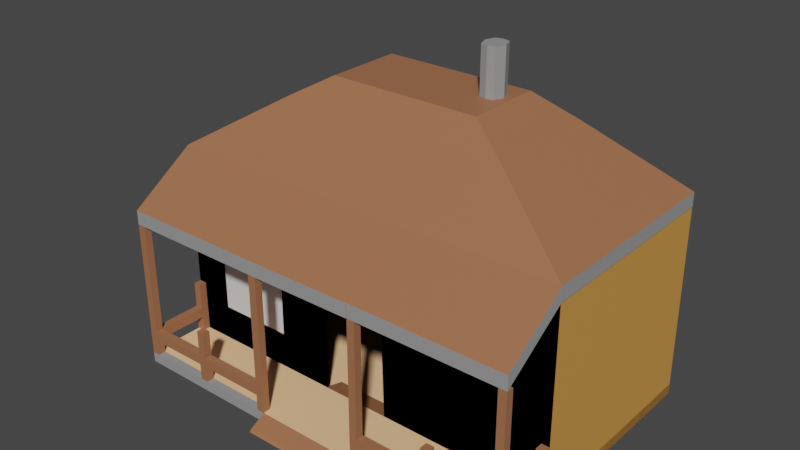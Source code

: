 # Source: House2.blend  (saved by Blender 2.82.7; exported with 4.5.12 LTS)
import bpy
from mathutils import Matrix  # noqa: F401  (used for matrix-valued properties, if any)

bpy.ops.wm.read_factory_settings(use_empty=True)
scene = bpy.context.scene
scene.name = 'Scene'

# ---- collections
col_collection = bpy.data.collections.new('Collection'); scene.collection.children.link(col_collection)

# ---- materials (node trees are filled in below, after node groups)
mat_material_001 = bpy.data.materials.new('Material.001')
mat_material_001.use_transparent_shadow = False
mat_material_001.diffuse_color = (0.3185, 0.3185, 0.3185, 1.0)
mat_material_002 = bpy.data.materials.new('Material.002')
mat_material_002.use_transparent_shadow = False
mat_material_002.diffuse_color = (0.6584, 0.4005, 0.2823, 1.0)
mat_material_003 = bpy.data.materials.new('Material.003')
mat_material_003.use_transparent_shadow = False
mat_material_003.diffuse_color = (0.3185, 0.3185, 0.3185, 1.0)
mat_material_004 = bpy.data.materials.new('Material.004')
mat_material_004.use_transparent_shadow = False
mat_material_004.diffuse_color = (1.0, 0.6038, 0.3185, 1.0)
mat_material_005 = bpy.data.materials.new('Material.005')
mat_material_005.use_transparent_shadow = False
mat_material_005.diffuse_color = (0.3663, 0.15, 0.07227, 1.0)
mat_material_006 = bpy.data.materials.new('Material.006')
mat_material_006.diffuse_color = (1.0, 1.0, 1.0, 0.3143)

# ---- material node trees
mat_material_001.use_nodes = True; mat_material_001.node_tree.nodes.clear()
_N = mat_material_001.node_tree.nodes; _L = mat_material_001.node_tree.links
n0 = _N.new('ShaderNodeOutputMaterial'); n0.name = 'Material Output'; n0.location = (300, 300)
n1 = _N.new('ShaderNodeBsdfPrincipled'); n1.name = 'Principled BSDF'; n1.location = (10, 300)
n1.distribution = 'GGX'
n1.subsurface_method = 'BURLEY'
n1.inputs[0].default_value = (0.3185, 0.3185, 0.3185, 1.0)
n1.inputs[3].default_value = 1.45
n1.inputs[27].default_value = (0.0, 0.0, 0.0, 1.0)
n1.inputs[28].default_value = 1.0
_L.new(n1.outputs[0], n0.inputs[0])
n0.is_active_output = True
mat_material_002.use_nodes = True; mat_material_002.node_tree.nodes.clear()
_N = mat_material_002.node_tree.nodes; _L = mat_material_002.node_tree.links
n0 = _N.new('ShaderNodeOutputMaterial'); n0.name = 'Material Output'; n0.location = (300, 300)
n1 = _N.new('ShaderNodeBsdfPrincipled'); n1.name = 'Principled BSDF'; n1.location = (10, 300)
n1.distribution = 'GGX'
n1.subsurface_method = 'BURLEY'
n1.inputs[0].default_value = (0.6584, 0.3095, 0.06663, 1.0)
n1.inputs[3].default_value = 1.45
n1.inputs[27].default_value = (0.0, 0.0, 0.0, 1.0)
n1.inputs[28].default_value = 1.0
_L.new(n1.outputs[0], n0.inputs[0])
n0.is_active_output = True
mat_material_003.use_nodes = True; mat_material_003.node_tree.nodes.clear()
_N = mat_material_003.node_tree.nodes; _L = mat_material_003.node_tree.links
n0 = _N.new('ShaderNodeOutputMaterial'); n0.name = 'Material Output'; n0.location = (300, 300)
n1 = _N.new('ShaderNodeBsdfPrincipled'); n1.name = 'Principled BSDF'; n1.location = (10, 300)
n1.distribution = 'GGX'
n1.subsurface_method = 'BURLEY'
n1.inputs[0].default_value = (0.3185, 0.3185, 0.3185, 1.0)
n1.inputs[3].default_value = 1.45
n1.inputs[27].default_value = (0.0, 0.0, 0.0, 1.0)
n1.inputs[28].default_value = 1.0
_L.new(n1.outputs[0], n0.inputs[0])
n0.is_active_output = True
mat_material_004.use_nodes = True; mat_material_004.node_tree.nodes.clear()
_N = mat_material_004.node_tree.nodes; _L = mat_material_004.node_tree.links
n0 = _N.new('ShaderNodeOutputMaterial'); n0.name = 'Material Output'; n0.location = (300, 300)
n1 = _N.new('ShaderNodeBsdfPrincipled'); n1.name = 'Principled BSDF'; n1.location = (10, 300)
n1.distribution = 'GGX'
n1.subsurface_method = 'BURLEY'
n1.inputs[0].default_value = (1.0, 0.6038, 0.3185, 1.0)
n1.inputs[3].default_value = 1.45
n1.inputs[27].default_value = (0.0, 0.0, 0.0, 1.0)
n1.inputs[28].default_value = 1.0
_L.new(n1.outputs[0], n0.inputs[0])
n0.is_active_output = True
mat_material_005.use_nodes = True; mat_material_005.node_tree.nodes.clear()
_N = mat_material_005.node_tree.nodes; _L = mat_material_005.node_tree.links
n0 = _N.new('ShaderNodeOutputMaterial'); n0.name = 'Material Output'; n0.location = (300, 300)
n1 = _N.new('ShaderNodeBsdfPrincipled'); n1.name = 'Principled BSDF'; n1.location = (10, 300)
n1.distribution = 'GGX'
n1.subsurface_method = 'BURLEY'
n1.inputs[0].default_value = (0.3663, 0.15, 0.07227, 1.0)
n1.inputs[3].default_value = 1.45
n1.inputs[27].default_value = (0.0, 0.0, 0.0, 1.0)
n1.inputs[28].default_value = 1.0
_L.new(n1.outputs[0], n0.inputs[0])
n0.is_active_output = True
mat_material_006.use_nodes = True; mat_material_006.node_tree.nodes.clear()
_N = mat_material_006.node_tree.nodes; _L = mat_material_006.node_tree.links
n0 = _N.new('ShaderNodeBsdfPrincipled'); n0.name = 'Principled BSDF'; n0.location = (-208, 227)
n0.distribution = 'GGX'
n0.subsurface_method = 'BURLEY'
n0.inputs[3].default_value = 1.45
n0.inputs[27].default_value = (0.0, 0.0, 0.0, 1.0)
n0.inputs[28].default_value = 1.0
n1 = _N.new('ShaderNodeBsdfTranslucent'); n1.name = 'Translucent BSDF'; n1.location = (148, 0)
n2 = _N.new('ShaderNodeMixShader'); n2.name = 'Mix Shader'; n2.location = (366, 104)
n2.inputs[0].default_value = 0.075
n3 = _N.new('ShaderNodeOutputMaterial'); n3.name = 'Material Output'; n3.location = (489, 263)
_L.new(n1.outputs[0], n2.inputs[2])
_L.new(n0.outputs[0], n2.inputs[1])
_L.new(n2.outputs[0], n3.inputs[0])
n3.is_active_output = True

# ---- world
world_world = bpy.data.worlds.new('World'); scene.world = world_world
world_world.use_nodes = True; world_world.node_tree.nodes.clear()
_N = world_world.node_tree.nodes; _L = world_world.node_tree.links
n0 = _N.new('ShaderNodeOutputWorld'); n0.name = 'World Output'; n0.location = (300, 300)
n1 = _N.new('ShaderNodeBackground'); n1.name = 'Background'; n1.location = (10, 300)
n1.inputs[0].default_value = (0.05088, 0.05088, 0.05088, 1.0)
_L.new(n1.outputs[0], n0.inputs[0])
n0.is_active_output = True
world_world.color = (0.05088, 0.05088, 0.05088)
world_world.use_sun_shadow = False
world_world.sun_shadow_jitter_overblur = 0.0

# ---- meshes
me_cube_003 = bpy.data.meshes.new('Cube.003')
me_cube_003.from_pydata([(-2.172, -0.1043, -0.4537), (1.778, -0.1043, -0.4537), (1.786, 1.897, -0.4555), (-0.5902, -0.1043, -0.4537), (-2.172, -0.1043, 0.7713), (-2.172, 1.896, 0.7713), (1.778, 1.896, 0.7713), (1.778, -0.1043, 0.7713), (-0.5006, -0.1043, 0.7713), (0.1894, -0.1043, -0.4537), (0.1005, -0.1043, 0.7713), (-2.172, 1.896, -0.3537), (1.786, 1.897, -0.3555), (1.778, -0.1043, -0.3537), (-0.5249, -0.1043, -0.3537), (-0.6975, 1.896, -0.3537), (-2.172, -0.1043, -0.3537), (0.3112, 1.897, -0.3555), (0.1303, -0.1043, -0.3537), (1.778, -0.7293, -0.3537), (1.778, -0.7293, -0.4537), (0.3025, -0.7293, -0.4537), (-2.172, -0.7293, -0.4537), (-0.6975, -0.7293, -0.4537), (-0.6975, -0.7293, -0.3537), (0.3025, -0.7293, -0.3537), (-2.172, -0.7293, -0.3537), (-2.172, -0.4293, -0.3537), (-1.422, -0.1043, -0.3537), (-1.422, -0.7293, -0.3537), (-0.6975, -0.4293, -0.3537), (1.028, -0.1043, -0.3537), (1.028, -0.7293, -0.3537), (0.3025, -0.4293, -0.3537), (1.778, -0.4293, -0.3537), (0.3775, -0.7293, 0.9969), (-0.6975, -0.8793, -0.4287), (-0.6975, -0.9043, -0.4537), (0.3025, -0.9043, -0.4537), (0.3025, -0.8793, -0.4287), (0.3775, -0.7293, -0.3537), (1.778, -0.1793, -0.3537), (1.703, -0.1043, -0.3537), (1.703, -0.7293, -0.3537), (0.3025, -0.6543, -0.3537), (1.778, -0.6543, -0.3537), (1.028, -0.6543, -0.3537), (0.3025, -0.7293, 0.9969), (1.103, -0.6543, -0.3537), (1.103, -0.7293, -0.3537), (1.703, -0.1793, -0.3537), (1.703, -0.6543, -0.3537), (0.3775, -0.6543, -0.3537), (1.778, -0.1793, 0.15), (1.778, -0.1043, 0.15), (1.103, -0.7293, 0.1488), (1.028, -0.7293, 0.1488), (1.028, -0.6543, 0.1488), (1.703, -0.1043, 0.15), (1.778, -0.7293, 0.9983), (1.703, -0.7293, 0.9983), (0.3025, -0.6543, 0.9969), (1.778, -0.6543, 0.9983), (1.103, -0.6543, 0.1488), (1.703, -0.1793, 0.15), (1.703, -0.6543, 0.9983), (0.3775, -0.6543, 0.9969), (0.3025, -0.7293, -0.1008), (0.3025, -0.6543, -0.1008), (0.3775, -0.7293, -0.1008), (0.3775, -0.6543, -0.1008), (0.3025, -0.6543, -0.2003), (0.3025, -0.7293, -0.2003), (0.3775, -0.7293, -0.2003), (0.3775, -0.6543, -0.2003), (1.103, -0.7293, -0.09997), (1.028, -0.7293, -0.09997), (1.103, -0.6543, -0.09997), (1.028, -0.6543, -0.09997), (1.028, -0.7293, -0.1998), (1.103, -0.7293, -0.1998), (1.103, -0.6543, -0.1998), (1.028, -0.6543, -0.1998), (1.778, -0.1043, -0.1004), (1.778, -0.1793, -0.1004), (1.703, -0.1793, -0.1004), (1.703, -0.1043, -0.1004), (1.778, -0.1793, -0.2002), (1.703, -0.1043, -0.2002), (1.778, -0.1043, -0.2002), (1.703, -0.1793, -0.2002), (1.778, -0.6543, 0.3223), (1.778, -0.7293, 0.3223), (1.703, -0.7293, 0.3223), (1.703, -0.6543, 0.3223), (1.778, -0.7293, -0.1006), (1.703, -0.6543, -0.1006), (1.778, -0.6543, -0.1006), (1.703, -0.7293, -0.1006), (1.778, -0.7293, -0.2002), (1.703, -0.6543, -0.2002), (1.778, -0.6543, -0.2002), (1.703, -0.7293, -0.2002), (1.703, -0.7293, -0.2003), (1.703, -0.7293, -0.1008), (1.703, -0.6543, -0.2003), (1.703, -0.6543, -0.1008), (1.703, -0.7283, -0.2002), (1.703, -0.7283, -0.1004), (1.778, -0.7283, -0.1004), (1.778, -0.7283, -0.2002), (-2.172, -0.1043, 1.411), (-2.172, 1.896, 1.411), (1.778, 1.896, 1.411), (1.778, -0.1043, 1.413), (-0.6975, -0.1043, 1.411), (-0.6975, 1.896, 1.411), (0.3025, -0.1043, 1.411), (0.3025, 1.896, 1.411), (-2.172, -0.1794, -0.3537), (-2.096, -0.1043, -0.3537), (-2.096, -0.7293, -0.3537), (-0.6975, -0.6579, -0.3537), (-2.172, -0.6579, -0.3537), (-0.7759, -0.7293, -0.3537), (-1.422, -0.6579, -0.3537), (-0.7759, -0.6579, 0.9895), (-0.6975, -0.6579, 0.9895), (-2.096, -0.1794, -0.3537), (-0.7759, -0.6579, -0.3537), (-2.096, -0.6579, -0.3537), (-0.6975, -0.7293, 0.9895), (-1.528, -0.1043, -0.3537), (-1.502, -0.7293, -0.3537), (-0.7759, -0.7293, 0.9895), (-1.502, -0.6579, -0.3537), (-1.422, -0.6579, 0.1498), (-1.422, -0.7293, 0.1498), (-1.502, -0.6579, 0.1498), (-1.502, -0.7293, 0.1498), (-2.096, -0.7293, 0.9895), (-2.172, -0.7293, 0.9895), (-2.172, -0.6579, 0.9895), (-2.096, -0.6579, 0.9895), (-2.172, -0.1794, 0.1481), (-2.172, -0.1043, 0.1481), (-2.096, -0.1043, 0.1481), (-2.096, -0.1794, 0.1481), (0.3027, -0.7293, -0.2003), (0.3027, -0.7293, -0.1008), (0.3027, -0.6543, -0.1008), (0.3027, -0.6543, -0.2003), (-0.6975, -0.7293, -0.1016), (-0.7759, -0.6579, -0.1016), (-0.7759, -0.7293, -0.1016), (-0.6975, -0.6579, -0.1016), (-0.7759, -0.7293, -0.1995), (-0.6975, -0.6579, -0.1995), (-0.6975, -0.7293, -0.1995), (-0.7759, -0.6579, -0.1995), (-2.096, -0.6579, -0.1995), (-2.096, -0.6579, -0.1016), (-2.096, -0.7293, -0.1016), (-2.096, -0.7293, -0.1995), (-1.422, -0.6579, -0.1017), (-1.422, -0.7293, -0.1017), (-1.502, -0.6579, -0.1017), (-1.502, -0.7293, -0.1017), (-1.422, -0.7293, -0.1996), (-1.422, -0.6579, -0.1996), (-1.502, -0.6579, -0.1996), (-1.502, -0.7293, -0.1996), (-2.096, -0.7293, -0.1015), (-2.172, -0.7293, -0.1015), (-2.172, -0.6579, -0.1015), (-2.096, -0.6579, -0.1015), (-2.172, -0.7293, -0.1995), (-2.096, -0.6579, -0.1996), (-2.096, -0.7293, -0.1995), (-2.172, -0.6579, -0.1996), (-2.172, -0.1043, -0.1003), (-2.096, -0.1043, -0.1003), (-2.172, -0.1794, -0.1025), (-2.096, -0.1794, -0.1025), (-2.096, -0.1043, -0.2003), (-2.172, -0.1043, -0.2003), (-2.172, -0.1794, -0.2003), (-2.096, -0.1794, -0.2003), (-2.172, -0.7307, -0.199), (-2.172, -0.7307, -0.1012), (-2.096, -0.7307, -0.199), (-2.096, -0.7307, -0.1012), (-2.172, -0.1043, -0.3537), (-2.172, -0.1043, 0.7713), (-2.172, 1.896, 1.411), (-2.172, 1.896, 0.7713), (-2.172, 1.896, -0.3537), (-2.172, -0.1043, 1.411), (-1.798, -0.1043, -0.008252), (-1.798, -0.1043, 0.5115), (-1.063, -0.1043, 0.8069), (-1.058, -0.1043, 0.5115), (-1.058, -0.1043, -0.008252), (-1.763, -0.1043, -0.008252), (-1.451, -0.1043, -0.008252), (-1.798, -0.1043, 0.8069), (-1.5, -0.1043, -0.008252), (-1.067, -0.1043, 0.8127), (-1.055, -0.1043, 0.5164), (-1.061, -0.1043, -0.004998), (-1.763, -0.1043, -0.004998), (-1.798, -0.1043, -0.004998), (-1.45, -0.1043, -0.004998), (-1.798, -0.1043, 0.8127), (-1.499, -0.1043, -0.004998), (-1.798, -0.1043, -0.004998), (-1.798, -0.1043, 0.5164), (-1.798, -0.1043, 0.8127)], [], [(113, 118, 116, 194, 11, 5, 112, 196, 15, 17, 12, 6), (12, 6, 113, 114, 7, 13), (196, 195, 194, 116, 118, 113, 6, 12, 17, 15), (117, 114, 7, 54, 83, 89, 13, 42, 31, 18, 10), (0, 3, 23, 22), (18, 14, 30, 122, 24, 25, 44, 33), (192, 0, 22, 26, 123, 27, 119), (20, 19, 43, 49, 32, 40, 25, 21), (23, 24, 124, 29, 133, 121, 26, 22), (25, 24, 36, 39), (9, 1, 20, 21), (84, 83, 54, 53), (173, 172, 140, 141), (3, 9, 21, 23), (1, 13, 41, 34, 45, 19, 20), (129, 125, 29, 124), (153, 154, 134, 126), (69, 70, 66, 35), (85, 84, 53, 64), (92, 91, 62, 59), (38, 39, 36, 37), (21, 25, 39, 38), (24, 23, 37, 36), (23, 21, 38, 37), (62, 65, 60, 59), (42, 31, 18, 33, 44, 52, 46, 48, 51, 45, 34, 41, 50), (67, 69, 35, 47), (86, 85, 64, 58), (68, 67, 47, 61), (70, 68, 61, 66), (63, 57, 56, 55), (46, 52, 40, 32), (54, 58, 64, 53), (51, 48, 49, 43), (66, 61, 47, 35), (76, 75, 55, 56), (94, 93, 60, 65), (75, 77, 63, 55), (77, 78, 57, 63), (83, 86, 58, 54), (91, 94, 65, 62), (78, 76, 56, 57), (93, 92, 59, 60), (74, 71, 68, 70), (72, 67, 149, 148), (72, 73, 69, 67), (70, 69, 104, 106), (40, 52, 74, 73), (25, 40, 73, 72), (44, 25, 72, 71), (52, 44, 71, 74), (32, 49, 80, 79), (49, 48, 81, 80), (48, 46, 82, 81), (46, 32, 79, 82), (89, 88, 86, 83), (88, 90, 85, 86), (87, 84, 109, 110), (87, 89, 83, 84), (41, 13, 89, 87), (50, 41, 87, 90), (42, 50, 90, 88), (13, 42, 88, 89), (98, 95, 92, 93), (97, 96, 94, 91), (96, 98, 93, 94), (95, 97, 91, 92), (69, 73, 103, 104), (73, 74, 105, 103), (74, 70, 106, 105), (103, 105, 106, 104), (43, 19, 99, 102), (45, 51, 100, 101), (51, 43, 102, 100), (19, 45, 101, 99), (107, 110, 109, 108), (84, 85, 108, 109), (85, 90, 107, 108), (90, 87, 110, 107), (10, 117, 115, 8), (11, 112, 111, 4, 16), (181, 180, 145, 146), (152, 155, 127, 131), (154, 152, 131, 134), (127, 126, 134, 131), (135, 130, 121, 133), (165, 164, 136, 137), (155, 153, 126, 127), (128, 119, 27, 123, 130, 135, 125, 129, 122, 30, 14, 28, 132, 120), (136, 138, 139, 137), (164, 166, 138, 136), (166, 167, 139, 138), (167, 165, 137, 139), (143, 142, 141, 140), (175, 174, 142, 143), (174, 173, 141, 142), (172, 175, 143, 140), (146, 145, 144, 147), (180, 182, 144, 145), (182, 183, 147, 144), (183, 181, 146, 147), (151, 148, 149, 150), (67, 68, 150, 149), (71, 72, 148, 151), (68, 71, 151, 150), (157, 159, 153, 155), (156, 158, 152, 154), (158, 157, 155, 152), (153, 159, 160, 161), (129, 124, 156, 159), (24, 122, 157, 158), (124, 24, 158, 156), (122, 129, 159, 157), (160, 163, 162, 161), (159, 156, 163, 160), (156, 154, 162, 163), (154, 153, 161, 162), (29, 125, 169, 168), (125, 135, 170, 169), (135, 133, 171, 170), (133, 29, 168, 171), (26, 121, 178, 176), (130, 123, 179, 177), (123, 26, 176, 179), (121, 130, 177, 178), (187, 184, 181, 183), (183, 182, 189, 191), (185, 186, 182, 180), (184, 185, 180, 181), (120, 192, 185, 184), (192, 119, 186, 185), (119, 128, 187, 186), (128, 120, 184, 187), (188, 190, 191, 189), (187, 183, 191, 190), (186, 187, 190, 188), (182, 186, 188, 189), (4, 16, 192, 193), (5, 112, 194, 195), (11, 5, 195, 196), (111, 4, 193, 197), (16, 4, 111, 112, 5, 11), (13, 7, 114, 117, 10, 18, 31, 42), (113, 12, 2, 1, 42, 13, 89, 83, 54, 7, 114), (193, 192, 198, 199, 205, 200, 201, 202, 204, 206, 203, 120, 132, 28, 14, 8, 115, 197), (192, 120, 203, 198), (192, 16, 215, 211), (111, 197, 213, 217), (197, 115, 8, 14, 28, 132, 120, 192, 211, 210, 214, 212, 209, 208, 207, 213), (16, 4, 111, 217, 216, 215)])
me_cube_003.polygons.foreach_set('material_index', [1, 1, 1, 1, 0, 3, 2, 2, 2, 4, 0, 4, 4, 0, 2, 0, 4, 4, 4, 4, 4, 4, 4, 0, 4, 3, 4, 4, 4, 4, 4, 0, 4, 0, 4, 4, 4, 4, 4, 0, 4, 4, 4, 4, 0, 4, 4, 4, 4, 4, 4, 4, 4, 4, 4, 0, 4, 4, 4, 4, 4, 4, 0, 4, 4, 4, 4, 4, 4, 4, 4, 4, 4, 4, 4, 4, 4, 4, 4, 1, 1, 0, 4, 4, 4, 0, 4, 4, 3, 4, 4, 4, 4, 4, 4, 4, 4, 4, 4, 4, 4, 4, 4, 4, 4, 4, 4, 4, 4, 4, 4, 4, 4, 4, 4, 4, 4, 4, 4, 4, 4, 4, 4, 4, 4, 4, 4, 4, 0, 0, 4, 4, 4, 4, 4, 4, 4, 0, 0, 0, 0, 1, 1, 1, 1, 1, 0, 0, 1, 1])
_uv = me_cube_003.uv_layers.new(name='UVMap')
_uv.uv.foreach_set('vector', [0.0, 0.0, 0.0, 0.0, 0.0, 0.0, 0.0, 0.0, 0.0, 0.0, 0.0, 0.0, 0.0, 0.0, 0.0, 0.0, 0.0, 0.0, 0.0, 0.0, 0.0, 0.0, 0.0, 0.0, 0.3874, 0.5, 0.5296, 0.5, 0.6083, 0.5, 0.6083, 0.75, 0.5296, 0.75, 0.3874, 0.75, 0.3874, 0.25, 0.5296, 0.25, 0.6083, 0.25, 0.6083, 0.3387, 0.6083, 0.4033, 0.6083, 0.5, 0.5296, 0.5, 0.3874, 0.5, 0.3874, 0.4033, 0.3874, 0.3387, 0.0, 0.0, 0.0, 0.0, 0.0, 0.0, 0.0, 0.0, 0.0, 0.0, 0.0, 0.0, 0.0, 0.0, 0.0, 0.0, 0.0, 0.0, 0.0, 0.0, 0.0, 0.0, 0.125, 0.75, 0.2137, 0.75, 0.2137, 0.75, 0.125, 0.75, 0.3874, 0.8467, 0.3874, 0.9113, 0.3874, 0.9113, 0.3874, 0.9113, 0.3874, 0.9113, 0.3874, 0.8467, 0.3874, 0.8467, 0.3874, 0.8467, 0.3874, 0.0, 0.375, 0.0, 0.375, 0.0, 0.3874, 0.0, 0.3874, 0.0, 0.3874, 0.0, 0.3874, 0.0, 0.375, 0.75, 0.3874, 0.75, 0.3874, 0.7742, 0.3874, 0.7904, 0.3874, 0.7983, 0.3874, 0.8225, 0.3874, 0.8467, 0.375, 0.8467, 0.375, 0.9113, 0.3874, 0.9113, 0.3874, 0.9335, 0.3874, 0.9556, 0.3874, 0.9592, 0.3874, 0.9778, 0.3874, 1.0, 0.375, 1.0, 0.3874, 0.8467, 0.3874, 0.9113, 0.3874, 0.9113, 0.3874, 0.8467, 0.2783, 0.75, 0.375, 0.75, 0.375, 0.75, 0.2783, 0.75, 0.3874, 0.75, 0.3874, 0.75, 0.3874, 0.75, 0.3874, 0.75, 0.3874, 1.0, 0.3874, 0.9778, 0.3874, 0.9778, 0.3874, 1.0, 0.2137, 0.75, 0.2783, 0.75, 0.2783, 0.75, 0.2137, 0.75, 0.375, 0.75, 0.3874, 0.75, 0.3874, 0.75, 0.3874, 0.75, 0.3874, 0.75, 0.3874, 0.75, 0.375, 0.75, 0.3874, 0.9335, 0.3874, 0.9556, 0.3874, 0.9556, 0.3874, 0.9335, 0.3874, 0.9335, 0.3874, 0.9335, 0.3874, 0.9335, 0.3874, 0.9335, 0.3874, 0.8225, 0.3874, 0.8225, 0.3874, 0.8225, 0.3874, 0.8225, 0.3874, 0.7742, 0.3874, 0.75, 0.3874, 0.75, 0.3874, 0.7742, 0.3874, 0.75, 0.3874, 0.75, 0.3874, 0.75, 0.3874, 0.75, 0.375, 0.8467, 0.3874, 0.8467, 0.3874, 0.9113, 0.375, 0.9113, 0.375, 0.8467, 0.3874, 0.8467, 0.3874, 0.8467, 0.375, 0.8467, 0.3874, 0.9113, 0.375, 0.9113, 0.375, 0.9113, 0.3874, 0.9113, 0.2137, 0.75, 0.2783, 0.75, 0.2783, 0.75, 0.2137, 0.75, 0.3874, 0.75, 0.3874, 0.7742, 0.3874, 0.7742, 0.3874, 0.75, 0.3874, 0.7742, 0.3874, 0.7983, 0.3874, 0.8467, 0.3874, 0.8467, 0.3874, 0.8467, 0.3874, 0.8225, 0.3874, 0.7983, 0.3874, 0.7904, 0.3874, 0.7742, 0.3874, 0.75, 0.3874, 0.75, 0.3874, 0.75, 0.3874, 0.7742, 0.3874, 0.8467, 0.3874, 0.8225, 0.3874, 0.8225, 0.3874, 0.8467, 0.3874, 0.7742, 0.3874, 0.7742, 0.3874, 0.7742, 0.3874, 0.7742, 0.3874, 0.8467, 0.3874, 0.8467, 0.3874, 0.8467, 0.3874, 0.8467, 0.3874, 0.8225, 0.3874, 0.8467, 0.3874, 0.8467, 0.3874, 0.8225, 0.3874, 0.7904, 0.3874, 0.7983, 0.3874, 0.7983, 0.3874, 0.7904, 0.3874, 0.7983, 0.3874, 0.8225, 0.3874, 0.8225, 0.3874, 0.7983, 0.3874, 0.75, 0.3874, 0.7742, 0.3874, 0.7742, 0.3874, 0.75, 0.3874, 0.7742, 0.3874, 0.7904, 0.3874, 0.7904, 0.3874, 0.7742, 0.3874, 0.8225, 0.3874, 0.8467, 0.3874, 0.8467, 0.3874, 0.8225, 0.3874, 0.7983, 0.3874, 0.7904, 0.3874, 0.7904, 0.3874, 0.7983, 0.3874, 0.7742, 0.3874, 0.7742, 0.3874, 0.7742, 0.3874, 0.7742, 0.3874, 0.7904, 0.3874, 0.7904, 0.3874, 0.7904, 0.3874, 0.7904, 0.3874, 0.7904, 0.3874, 0.7983, 0.3874, 0.7983, 0.3874, 0.7904, 0.3874, 0.75, 0.3874, 0.7742, 0.3874, 0.7742, 0.3874, 0.75, 0.3874, 0.75, 0.3874, 0.7742, 0.3874, 0.7742, 0.3874, 0.75, 0.3874, 0.7983, 0.3874, 0.7983, 0.3874, 0.7983, 0.3874, 0.7983, 0.3874, 0.7742, 0.3874, 0.75, 0.3874, 0.75, 0.3874, 0.7742, 0.3874, 0.8225, 0.3874, 0.8467, 0.3874, 0.8467, 0.3874, 0.8225, 0.3874, 0.8467, 0.3874, 0.8467, 0.3874, 0.8467, 0.3874, 0.8467, 0.3874, 0.8467, 0.3874, 0.8225, 0.3874, 0.8225, 0.3874, 0.8467, 0.3874, 0.8225, 0.3874, 0.8225, 0.3874, 0.8225, 0.3874, 0.8225, 0.3874, 0.8225, 0.3874, 0.8225, 0.3874, 0.8225, 0.3874, 0.8225, 0.3874, 0.8467, 0.3874, 0.8225, 0.3874, 0.8225, 0.3874, 0.8467, 0.3874, 0.8467, 0.3874, 0.8467, 0.3874, 0.8467, 0.3874, 0.8467, 0.3874, 0.8225, 0.3874, 0.8467, 0.3874, 0.8467, 0.3874, 0.8225, 0.3874, 0.7983, 0.3874, 0.7904, 0.3874, 0.7904, 0.3874, 0.7983, 0.3874, 0.7904, 0.3874, 0.7904, 0.3874, 0.7904, 0.3874, 0.7904, 0.3874, 0.7904, 0.3874, 0.7983, 0.3874, 0.7983, 0.3874, 0.7904, 0.3874, 0.7983, 0.3874, 0.7983, 0.3874, 0.7983, 0.3874, 0.7983, 0.3874, 0.75, 0.3874, 0.7742, 0.3874, 0.7742, 0.3874, 0.75, 0.3874, 0.7742, 0.3874, 0.7742, 0.3874, 0.7742, 0.3874, 0.7742, 0.3874, 0.75, 0.3874, 0.75, 0.3874, 0.75, 0.3874, 0.75, 0.3874, 0.75, 0.3874, 0.75, 0.3874, 0.75, 0.3874, 0.75, 0.3874, 0.75, 0.3874, 0.75, 0.3874, 0.75, 0.3874, 0.75, 0.3874, 0.7742, 0.3874, 0.75, 0.3874, 0.75, 0.3874, 0.7742, 0.3874, 0.7742, 0.3874, 0.7742, 0.3874, 0.7742, 0.3874, 0.7742, 0.3874, 0.75, 0.3874, 0.7742, 0.3874, 0.7742, 0.3874, 0.75, 0.3874, 0.7742, 0.3874, 0.75, 0.3874, 0.75, 0.3874, 0.7742, 0.3874, 0.75, 0.3874, 0.7742, 0.3874, 0.7742, 0.3874, 0.75, 0.3874, 0.7742, 0.3874, 0.7742, 0.3874, 0.7742, 0.3874, 0.7742, 0.3874, 0.75, 0.3874, 0.75, 0.3874, 0.75, 0.3874, 0.75, 0.3874, 0.8225, 0.3874, 0.8225, 0.3874, 0.8225, 0.3874, 0.8225, 0.3874, 0.8225, 0.3874, 0.8225, 0.3874, 0.8225, 0.3874, 0.8225, 0.3874, 0.8225, 0.3874, 0.8225, 0.3874, 0.8225, 0.3874, 0.8225, 0.3874, 0.8225, 0.3874, 0.8225, 0.3874, 0.8225, 0.3874, 0.8225, 0.3874, 0.7742, 0.3874, 0.75, 0.3874, 0.75, 0.3874, 0.7742, 0.3874, 0.75, 0.3874, 0.7742, 0.3874, 0.7742, 0.3874, 0.75, 0.3874, 0.7742, 0.3874, 0.7742, 0.3874, 0.7742, 0.3874, 0.7742, 0.3874, 0.75, 0.3874, 0.75, 0.3874, 0.75, 0.3874, 0.75, 0.3874, 0.7742, 0.3874, 0.75, 0.3874, 0.75, 0.3874, 0.7742, 0.3874, 0.75, 0.3874, 0.7742, 0.3874, 0.7742, 0.3874, 0.75, 0.3874, 0.7742, 0.3874, 0.7742, 0.3874, 0.7742, 0.3874, 0.7742, 0.3874, 0.7742, 0.3874, 0.75, 0.3874, 0.75, 0.3874, 0.7742, 0.5296, 0.8467, 0.6083, 0.8467, 0.6083, 0.9113, 0.5296, 0.9113, 0.0, 0.0, 0.0, 0.0, 0.0, 0.0, 0.0, 0.0, 0.0, 0.0, 0.3874, 0.9778, 0.3874, 1.0, 0.3874, 1.0, 0.3874, 0.9778, 0.3874, 0.9113, 0.3874, 0.9113, 0.3874, 0.9113, 0.3874, 0.9113, 0.3874, 0.9335, 0.3874, 0.9113, 0.3874, 0.9113, 0.3874, 0.9335, 0.3874, 0.9113, 0.3874, 0.9335, 0.3874, 0.9335, 0.3874, 0.9113, 0.3874, 0.9592, 0.3874, 0.9778, 0.3874, 0.9778, 0.3874, 0.9592, 0.3874, 0.9556, 0.3874, 0.9556, 0.3874, 0.9556, 0.3874, 0.9556, 0.3874, 0.9113, 0.3874, 0.9335, 0.3874, 0.9335, 0.3874, 0.9113, 0.3874, 0.9778, 0.3874, 1.0, 0.3874, 1.0, 0.3874, 1.0, 0.3874, 0.9778, 0.3874, 0.9592, 0.3874, 0.9556, 0.3874, 0.9335, 0.3874, 0.9113, 0.3874, 0.9113, 0.3874, 0.9113, 0.3874, 0.9556, 0.3874, 0.9592, 0.3874, 0.9778, 0.3874, 0.9556, 0.3874, 0.9592, 0.3874, 0.9592, 0.3874, 0.9556, 0.3874, 0.9556, 0.3874, 0.9592, 0.3874, 0.9592, 0.3874, 0.9556, 0.3874, 0.9592, 0.3874, 0.9592, 0.3874, 0.9592, 0.3874, 0.9592, 0.3874, 0.9592, 0.3874, 0.9556, 0.3874, 0.9556, 0.3874, 0.9592, 0.3874, 0.9778, 0.3874, 1.0, 0.3874, 1.0, 0.3874, 0.9778, 0.3874, 0.9778, 0.3874, 1.0, 0.3874, 1.0, 0.3874, 0.9778, 0.3874, 0.0, 0.3874, 0.0, 0.3874, 0.0, 0.3874, 0.0, 0.3874, 0.9778, 0.3874, 0.9778, 0.3874, 0.9778, 0.3874, 0.9778, 0.3874, 0.9778, 0.3874, 1.0, 0.3874, 1.0, 0.3874, 0.9778, 0.3874, 0.0, 0.3874, 0.0, 0.3874, 0.0, 0.3874, 0.0, 0.3874, 1.0, 0.3874, 0.9778, 0.3874, 0.9778, 0.3874, 1.0, 0.3874, 0.9778, 0.3874, 0.9778, 0.3874, 0.9778, 0.3874, 0.9778, 0.3874, 0.8467, 0.3874, 0.8467, 0.3874, 0.8467, 0.3874, 0.8467, 0.3874, 0.8467, 0.3874, 0.8467, 0.3874, 0.8467, 0.3874, 0.8467, 0.3874, 0.8467, 0.3874, 0.8467, 0.3874, 0.8467, 0.3874, 0.8467, 0.3874, 0.8467, 0.3874, 0.8467, 0.3874, 0.8467, 0.3874, 0.8467, 0.3874, 0.9113, 0.3874, 0.9335, 0.3874, 0.9335, 0.3874, 0.9113, 0.3874, 0.9335, 0.3874, 0.9113, 0.3874, 0.9113, 0.3874, 0.9335, 0.3874, 0.9113, 0.3874, 0.9113, 0.3874, 0.9113, 0.3874, 0.9113, 0.3874, 0.9335, 0.3874, 0.9335, 0.3874, 0.9335, 0.3874, 0.9335, 0.3874, 0.9335, 0.3874, 0.9335, 0.3874, 0.9335, 0.3874, 0.9335, 0.3874, 0.9113, 0.3874, 0.9113, 0.3874, 0.9113, 0.3874, 0.9113, 0.3874, 0.9335, 0.3874, 0.9113, 0.3874, 0.9113, 0.3874, 0.9335, 0.3874, 0.9113, 0.3874, 0.9335, 0.3874, 0.9335, 0.3874, 0.9113, 0.3874, 0.9335, 0.3874, 0.9335, 0.3874, 0.9335, 0.3874, 0.9335, 0.3874, 0.9335, 0.3874, 0.9335, 0.3874, 0.9335, 0.3874, 0.9335, 0.3874, 0.9335, 0.3874, 0.9335, 0.3874, 0.9335, 0.3874, 0.9335, 0.3874, 0.9335, 0.3874, 0.9335, 0.3874, 0.9335, 0.3874, 0.9335, 0.3874, 0.9556, 0.3874, 0.9556, 0.3874, 0.9556, 0.3874, 0.9556, 0.3874, 0.9556, 0.3874, 0.9592, 0.3874, 0.9592, 0.3874, 0.9556, 0.3874, 0.9592, 0.3874, 0.9592, 0.3874, 0.9592, 0.3874, 0.9592, 0.3874, 0.9592, 0.3874, 0.9556, 0.3874, 0.9556, 0.3874, 0.9592, 0.3874, 1.0, 0.3874, 0.9778, 0.3874, 0.9778, 0.3874, 1.0, 0.3874, 0.9778, 0.3874, 1.0, 0.3874, 1.0, 0.3874, 0.9778, 0.3874, 0.0, 0.3874, 0.0, 0.3874, 0.0, 0.3874, 0.0, 0.3874, 0.9778, 0.3874, 0.9778, 0.3874, 0.9778, 0.3874, 0.9778, 0.3874, 0.9778, 0.3874, 0.9778, 0.3874, 0.9778, 0.3874, 0.9778, 0.3874, 0.9778, 0.3874, 1.0, 0.3874, 1.0, 0.3874, 0.9778, 0.3874, 0.0, 0.3874, 0.0, 0.3874, 0.0, 0.3874, 0.0, 0.3874, 0.9778, 0.3874, 1.0, 0.3874, 1.0, 0.3874, 0.9778, 0.3874, 0.9778, 0.3874, 1.0, 0.3874, 1.0, 0.3874, 0.9778, 0.3874, 0.0, 0.3874, 0.0, 0.3874, 0.0, 0.3874, 0.0, 0.3874, 1.0, 0.3874, 0.9778, 0.3874, 0.9778, 0.3874, 1.0, 0.3874, 0.9778, 0.3874, 0.9778, 0.3874, 0.9778, 0.3874, 0.9778, 0.3874, 1.0, 0.3874, 0.9778, 0.3874, 0.9778, 0.3874, 1.0, 0.3874, 0.9778, 0.3874, 0.9778, 0.3874, 0.9778, 0.3874, 0.9778, 0.3874, 1.0, 0.3874, 0.9778, 0.3874, 0.9778, 0.3874, 1.0, 0.3874, 0.0, 0.3874, 0.0, 0.3874, 0.0, 0.3874, 0.0, 0.5296, 0.0, 0.3874, 0.0, 0.3874, 0.0, 0.5296, 0.0, 0.5296, 0.25, 0.6083, 0.25, 0.6083, 0.25, 0.5296, 0.25, 0.3874, 0.25, 0.5296, 0.25, 0.5296, 0.25, 0.3874, 0.25, 0.6083, 0.0, 0.5296, 0.0, 0.5296, 0.0, 0.6083, 0.0, 0.3874, 0.0, 0.5296, 0.0, 0.6083, 0.0, 0.6083, 0.25, 0.5296, 0.25, 0.3874, 0.25, 0.3874, 0.75, 0.5296, 0.75, 0.6083, 0.75, 0.6083, 0.8467, 0.5296, 0.8467, 0.3874, 0.8467, 0.3874, 0.7983, 0.3874, 0.7742, 0.6083, 0.5, 0.0, 0.0, 0.0, 0.0, 0.0, 0.0, 0.0, 0.0, 0.3874, 0.75, 0.3874, 0.75, 0.3874, 0.75, 0.3874, 0.75, 0.5296, 0.75, 0.6083, 0.75, 0.5296, 0.0, 0.3874, 0.0, 0.3874, 0.0, 0.5296, 0.0, 0.0, 0.0, 0.0, 0.0, 0.0, 0.0, 0.0, 0.0, 0.0, 0.0, 0.0, 0.0, 0.0, 0.0, 0.0, 0.0, 0.0, 0.0, 0.0, 0.0, 0.0, 0.0, 0.0, 0.0, 0.0, 0.0, 0.6083, 0.0, 0.0, 0.0, 0.0, 0.0, 0.0, 0.0, 0.0, 0.0, 0.3874, 0.0, 0.3874, 0.0, 0.3874, 0.0, 0.3874, 0.0, 0.6083, 0.0, 0.6083, 0.0, 0.6083, 0.0, 0.6083, 0.0, 0.6083, 1.0, 0.6083, 0.9113, 0.0, 0.0, 0.3874, 0.9113, 0.3874, 0.9556, 0.3874, 0.9592, 0.3874, 0.9778, 0.3874, 1.0, 0.3874, 1.0, 0.3874, 0.9778, 0.3874, 0.9592, 0.3874, 0.9556, 0.0, 0.0, 0.5296, 0.9113, 0.6083, 0.9113, 0.6083, 1.0, 0.0, 0.0, 0.0, 0.0, 0.0, 0.0, 0.0, 0.0, 0.0, 0.0, 0.0, 0.0])
me_cube_003.materials.append(mat_material_001)
me_cube_003.materials.append(mat_material_002)
me_cube_003.materials.append(mat_material_003)
me_cube_003.materials.append(mat_material_004)
me_cube_003.materials.append(mat_material_005)
me_cube_003.use_remesh_fix_poles = True
me_cube_003.use_remesh_preserve_attributes = False
me_cube_003.use_mirror_vertex_groups = False
me_cube_003.update()
me_cube = bpy.data.meshes.new('Cube')
me_cube.from_pydata([(-1.0, -1.0, -1.0), (-1.0, -1.0, 1.0), (-1.0, 1.0, -1.0), (-1.0, 1.0, 1.0), (1.0, -1.0, -1.0), (1.0, -1.0, 1.0), (1.0, 1.0, -1.0), (1.0, 1.0, 1.0)], [], [(0, 1, 3, 2), (2, 3, 7, 6), (6, 7, 5, 4), (4, 5, 1, 0), (2, 6, 4, 0), (7, 3, 1, 5)])
_uv = me_cube.uv_layers.new(name='UVMap')
_uv.uv.foreach_set('vector', [0.375, 0.0, 0.625, 0.0, 0.625, 0.25, 0.375, 0.25, 0.375, 0.25, 0.625, 0.25, 0.625, 0.5, 0.375, 0.5, 0.375, 0.5, 0.625, 0.5, 0.625, 0.75, 0.375, 0.75, 0.375, 0.75, 0.625, 0.75, 0.625, 1.0, 0.375, 1.0, 0.125, 0.5, 0.375, 0.5, 0.375, 0.75, 0.125, 0.75, 0.625, 0.5, 0.875, 0.5, 0.875, 0.75, 0.625, 0.75])
me_cube.materials.append(mat_material_006)
me_cube.use_remesh_fix_poles = True
me_cube.use_remesh_preserve_attributes = False
me_cube.use_mirror_vertex_groups = False
me_cube.update()
me_cube_001 = bpy.data.meshes.new('Cube.001')
me_cube_001.from_pydata([(-2.172, -0.1043, 1.861), (-2.172, 1.896, 1.861), (1.776, -0.1043, 1.864), (1.778, 1.896, 1.861), (-0.6975, 1.896, 1.861), (-0.6975, -0.1043, 1.861), (0.3025, 1.896, 1.861), (0.3025, -0.1043, 1.861), (-2.172, -0.1043, 1.726), (-2.172, 1.896, 1.726), (1.778, 1.896, 1.726), (1.778, -0.1043, 1.728), (-0.6975, -0.1043, 1.726), (-0.6975, 1.896, 1.726), (0.3025, -0.1043, 1.726), (0.3025, 1.896, 1.726), (1.778, -0.7315, 1.45), (0.3025, -0.7315, 1.448), (1.778, -0.7315, 1.315), (0.3025, -0.7315, 1.312), (-1.293, 0.3417, 2.416), (-1.293, 1.451, 2.416), (0.07934, 1.451, 2.416), (0.8974, 1.451, 2.416), (0.8957, 0.3417, 2.418), (-0.4753, 0.3417, 2.416), (-0.4753, 1.451, 2.416), (0.07934, 0.3417, 2.416), (-0.9366, 0.523, 2.624), (-0.9366, 1.271, 2.624), (-0.01143, 1.271, 2.624), (0.54, 1.271, 2.624), (0.54, 0.523, 2.625), (-0.3852, 0.523, 2.624), (-0.3852, 1.271, 2.624), (-0.01143, 0.523, 2.625), (-2.172, -0.7365, 1.304), (-2.172, -0.7365, 1.44), (-0.6975, -0.7365, 1.44), (0.3025, -0.7365, 1.449), (-0.6975, -0.7365, 1.304), (0.3025, -0.7365, 1.313), (0.2991, 1.086, 2.626), (0.4399, 1.086, 2.626), (0.4399, 0.8947, 2.627), (0.2991, 0.8947, 2.627), (0.3695, 1.102, 2.626), (0.4736, 0.9901, 2.626), (0.3695, 0.8784, 2.627), (0.2653, 0.9901, 2.626), (0.3695, 1.102, 2.626), (0.4399, 1.086, 2.626), (0.4736, 0.9901, 2.626), (0.4399, 0.8947, 2.627), (0.3695, 0.8784, 2.627), (0.2991, 0.8947, 2.627), (0.2653, 0.9901, 2.626), (0.2991, 1.086, 2.626), (0.3691, 1.104, 3.066), (0.4395, 1.088, 3.066), (0.4733, 0.9923, 3.067), (0.4395, 0.8969, 3.067), (0.3691, 0.8807, 3.067), (0.2987, 0.8969, 3.067), (0.265, 0.9923, 3.066), (0.2987, 1.088, 3.066), (0.2651, 0.9911, 2.824), (0.2989, 1.087, 2.824), (0.4397, 1.087, 2.824), (0.4735, 0.9911, 2.824), (0.2989, 0.8957, 2.825), (0.4397, 0.8957, 2.825), (0.3693, 0.8794, 2.825), (0.3693, 1.103, 2.824), (0.299, 1.086, 2.672), (0.4736, 0.9903, 2.672), (0.4398, 0.8949, 2.673), (0.3694, 0.8787, 2.673), (0.3694, 1.102, 2.672), (0.2653, 0.9903, 2.672), (0.4398, 1.086, 2.672), (0.299, 0.8949, 2.673), (-2.172, 1.896, 1.726), (-2.172, -0.1043, 1.726)], [], [(83, 0, 1, 82), (15, 6, 3, 10), (10, 3, 2, 11), (14, 7, 39, 41), (5, 7, 27, 25), (2, 3, 23, 24), (0, 83, 36, 37), (82, 1, 4, 13), (14, 11, 18, 19), (6, 4, 26, 22), (13, 4, 6, 15), (18, 16, 17, 19), (2, 7, 17, 16), (11, 2, 16, 18), (7, 14, 19, 17), (22, 26, 34, 30), (21, 20, 28, 29), (24, 23, 31, 32), (7, 2, 24, 27), (4, 1, 21, 26), (1, 0, 20, 21), (0, 5, 25, 20), (3, 6, 22, 23), (34, 29, 28, 33), (30, 34, 33, 35), (31, 30, 42, 46, 43), (25, 27, 35, 33), (20, 25, 33, 28), (23, 22, 30, 31), (27, 24, 32, 35), (26, 21, 29, 34), (40, 38, 37, 36), (41, 39, 38, 40), (12, 14, 41, 40), (7, 5, 38, 39), (5, 0, 37, 38), (83, 12, 40, 36), (35, 32, 44, 48, 45), (32, 31, 43, 47, 44), (30, 35, 45, 49, 42), (46, 42, 57, 50), (67, 66, 64, 65), (45, 48, 54, 55), (42, 49, 56, 57), (43, 46, 50, 51), (47, 43, 51, 52), (49, 45, 55, 56), (44, 47, 52, 53), (48, 44, 53, 54), (69, 68, 59, 60), (66, 70, 63, 64), (71, 69, 60, 61), (72, 71, 61, 62), (73, 67, 65, 58), (70, 72, 62, 63), (68, 73, 58, 59), (80, 78, 73, 68), (81, 77, 72, 70), (78, 74, 67, 73), (77, 76, 71, 72), (76, 75, 69, 71), (79, 81, 70, 66), (75, 80, 68, 69), (74, 79, 66, 67), (57, 56, 79, 74), (52, 51, 80, 75), (56, 55, 81, 79), (53, 52, 75, 76), (54, 53, 76, 77), (50, 57, 74, 78), (55, 54, 77, 81), (51, 50, 78, 80), (57, 56, 55, 54, 53, 52, 51, 50), (9, 8, 83, 82), (82, 8, 9, 83, 12, 14, 11, 10, 15, 13), (58, 65, 64, 63, 62, 61, 60, 59), (82, 9, 83, 12, 14, 11, 10, 15, 13), (25, 27, 24, 23, 22, 26, 21, 20)])
me_cube_001.polygons.foreach_set('material_index', [0, 0, 0, 4, 4, 4, 2, 0, 4, 4, 0, 0, 4, 2, 4, 4, 4, 4, 4, 4, 4, 4, 4, 4, 4, 4, 4, 4, 4, 4, 4, 0, 0, 4, 4, 4, 4, 4, 4, 4, 0, 0, 0, 0, 0, 0, 0, 0, 0, 0, 0, 0, 0, 0, 0, 0, 0, 0, 0, 0, 0, 0, 0, 0, 0, 0, 0, 0, 0, 0, 0, 0, 0, 0, 0, 0, 0, 4])
_uv = me_cube_001.uv_layers.new(name='UVMap')
_uv.uv.foreach_set('vector', [0.6083, 0.0, 0.625, 0.0, 0.625, 0.25, 0.6083, 0.25, 0.6083, 0.4033, 0.625, 0.4033, 0.625, 0.5, 0.6083, 0.5, 0.6083, 0.5, 0.625, 0.5, 0.625, 0.75, 0.6083, 0.75, 0.6083, 0.8467, 0.625, 0.8467, 0.625, 0.8467, 0.6083, 0.8467, 0.625, 0.9113, 0.625, 0.8467, 0.625, 0.8467, 0.625, 0.9113, 0.625, 0.75, 0.625, 0.5, 0.625, 0.5, 0.625, 0.75, 0.625, 0.0, 0.6083, 0.0, 0.6083, 0.0, 0.625, 0.0, 0.6083, 0.25, 0.625, 0.25, 0.625, 0.3387, 0.6083, 0.3387, 0.6083, 0.8467, 0.6083, 0.75, 0.6083, 0.75, 0.6083, 0.8467, 0.625, 0.4033, 0.625, 0.3387, 0.625, 0.3387, 0.625, 0.4033, 0.6083, 0.3387, 0.625, 0.3387, 0.625, 0.4033, 0.6083, 0.4033, 0.6083, 0.75, 0.625, 0.75, 0.625, 0.8467, 0.6083, 0.8467, 0.625, 0.75, 0.7217, 0.75, 0.7217, 0.75, 0.625, 0.75, 0.6083, 0.75, 0.625, 0.75, 0.625, 0.75, 0.6083, 0.75, 0.625, 0.8467, 0.6083, 0.8467, 0.6083, 0.8467, 0.625, 0.8467, 0.625, 0.4033, 0.625, 0.3387, 0.625, 0.3387, 0.625, 0.4033, 0.625, 0.25, 0.625, 0.0, 0.625, 0.0, 0.625, 0.25, 0.625, 0.75, 0.625, 0.5, 0.625, 0.5, 0.625, 0.75, 0.7217, 0.75, 0.625, 0.75, 0.625, 0.75, 0.7217, 0.75, 0.625, 0.3387, 0.625, 0.25, 0.625, 0.25, 0.625, 0.3387, 0.625, 0.25, 0.625, 0.0, 0.625, 0.0, 0.625, 0.25, 0.625, 1.0, 0.625, 0.9113, 0.625, 0.9113, 0.625, 1.0, 0.625, 0.5, 0.625, 0.4033, 0.625, 0.4033, 0.625, 0.5, 0.7863, 0.5, 0.875, 0.5, 0.875, 0.75, 0.7863, 0.75, 0.7217, 0.5, 0.7863, 0.5, 0.7863, 0.75, 0.7217, 0.75, 0.625, 0.5, 0.625, 0.4033, 0.625, 0.4033, 0.625, 0.4517, 0.625, 0.5, 0.625, 0.9113, 0.625, 0.8467, 0.625, 0.8467, 0.625, 0.9113, 0.625, 1.0, 0.625, 0.9113, 0.625, 0.9113, 0.625, 1.0, 0.625, 0.5, 0.625, 0.4033, 0.625, 0.4033, 0.625, 0.5, 0.7217, 0.75, 0.625, 0.75, 0.625, 0.75, 0.7217, 0.75, 0.625, 0.3387, 0.625, 0.25, 0.625, 0.25, 0.625, 0.3387, 0.6083, 0.9113, 0.625, 0.9113, 0.625, 1.0, 0.6083, 1.0, 0.6083, 0.8467, 0.625, 0.8467, 0.625, 0.9113, 0.6083, 0.9113, 0.6083, 0.9113, 0.6083, 0.8467, 0.6083, 0.8467, 0.6083, 0.9113, 0.625, 0.8467, 0.625, 0.9113, 0.625, 0.9113, 0.625, 0.8467, 0.625, 0.9113, 0.625, 1.0, 0.625, 1.0, 0.625, 0.9113, 0.6083, 1.0, 0.6083, 0.9113, 0.6083, 0.9113, 0.6083, 1.0, 0.7217, 0.75, 0.625, 0.75, 0.625, 0.75, 0.6733, 0.75, 0.7217, 0.75, 0.625, 0.75, 0.625, 0.5, 0.625, 0.5, 0.625, 0.625, 0.625, 0.75, 0.7217, 0.5, 0.7217, 0.75, 0.7217, 0.75, 0.7217, 0.625, 0.7217, 0.5, 0.625, 0.4517, 0.625, 0.4033, 0.625, 0.4033, 0.625, 0.4517, 0.7217, 0.5, 0.7217, 0.625, 0.7217, 0.625, 0.7217, 0.5, 0.7217, 0.75, 0.6733, 0.75, 0.6733, 0.75, 0.7217, 0.75, 0.7217, 0.5, 0.7217, 0.625, 0.7217, 0.625, 0.7217, 0.5, 0.625, 0.5, 0.625, 0.4517, 0.625, 0.4517, 0.625, 0.5, 0.625, 0.625, 0.625, 0.5, 0.625, 0.5, 0.625, 0.625, 0.7217, 0.625, 0.7217, 0.75, 0.7217, 0.75, 0.7217, 0.625, 0.625, 0.75, 0.625, 0.625, 0.625, 0.625, 0.625, 0.75, 0.6733, 0.75, 0.625, 0.75, 0.625, 0.75, 0.6733, 0.75, 0.625, 0.625, 0.625, 0.5, 0.625, 0.5, 0.625, 0.625, 0.7217, 0.625, 0.7217, 0.75, 0.7217, 0.75, 0.7217, 0.625, 0.625, 0.75, 0.625, 0.625, 0.625, 0.625, 0.625, 0.75, 0.6733, 0.75, 0.625, 0.75, 0.625, 0.75, 0.6733, 0.75, 0.625, 0.4517, 0.625, 0.4033, 0.625, 0.4033, 0.625, 0.4517, 0.7217, 0.75, 0.6733, 0.75, 0.6733, 0.75, 0.7217, 0.75, 0.625, 0.5, 0.625, 0.4517, 0.625, 0.4517, 0.625, 0.5, 0.625, 0.5, 0.625, 0.4517, 0.625, 0.4517, 0.625, 0.5, 0.7217, 0.75, 0.6733, 0.75, 0.6733, 0.75, 0.7217, 0.75, 0.625, 0.4517, 0.625, 0.4033, 0.625, 0.4033, 0.625, 0.4517, 0.6733, 0.75, 0.625, 0.75, 0.625, 0.75, 0.6733, 0.75, 0.625, 0.75, 0.625, 0.625, 0.625, 0.625, 0.625, 0.75, 0.7217, 0.625, 0.7217, 0.75, 0.7217, 0.75, 0.7217, 0.625, 0.625, 0.625, 0.625, 0.5, 0.625, 0.5, 0.625, 0.625, 0.7217, 0.5, 0.7217, 0.625, 0.7217, 0.625, 0.7217, 0.5, 0.7217, 0.5, 0.7217, 0.625, 0.7217, 0.625, 0.7217, 0.5, 0.625, 0.625, 0.625, 0.5, 0.625, 0.5, 0.625, 0.625, 0.7217, 0.625, 0.7217, 0.75, 0.7217, 0.75, 0.7217, 0.625, 0.625, 0.75, 0.625, 0.625, 0.625, 0.625, 0.625, 0.75, 0.6733, 0.75, 0.625, 0.75, 0.625, 0.75, 0.6733, 0.75, 0.625, 0.4517, 0.625, 0.4033, 0.625, 0.4033, 0.625, 0.4517, 0.7217, 0.75, 0.6733, 0.75, 0.6733, 0.75, 0.7217, 0.75, 0.625, 0.5, 0.625, 0.4517, 0.625, 0.4517, 0.625, 0.5, 0.0, 0.0, 0.0, 0.0, 0.0, 0.0, 0.0, 0.0, 0.0, 0.0, 0.0, 0.0, 0.0, 0.0, 0.0, 0.0, 0.6083, 0.25, 0.6083, 0.0, 0.6083, 0.0, 0.6083, 0.25, 0.0, 0.0, 0.0, 0.0, 0.0, 0.0, 0.0, 0.0, 0.0, 0.0, 0.0, 0.0, 0.0, 0.0, 0.0, 0.0, 0.0, 0.0, 0.0, 0.0, 0.625, 0.4517, 0.625, 0.4033, 0.7217, 0.625, 0.7217, 0.75, 0.6733, 0.75, 0.625, 0.75, 0.625, 0.625, 0.625, 0.5, 0.0, 0.0, 0.0, 0.0, 0.0, 0.0, 0.0, 0.0, 0.0, 0.0, 0.0, 0.0, 0.0, 0.0, 0.0, 0.0, 0.0, 0.0, 0.0, 0.0, 0.0, 0.0, 0.0, 0.0, 0.0, 0.0, 0.0, 0.0, 0.0, 0.0, 0.0, 0.0, 0.0, 0.0])
me_cube_001.materials.append(mat_material_001)
me_cube_001.materials.append(mat_material_002)
me_cube_001.materials.append(mat_material_003)
me_cube_001.materials.append(mat_material_004)
me_cube_001.materials.append(mat_material_005)
me_cube_001.use_remesh_fix_poles = True
me_cube_001.use_remesh_preserve_attributes = False
me_cube_001.use_mirror_vertex_groups = False
me_cube_001.update()
me_cube_002 = bpy.data.meshes.new('Cube.002')
me_cube_002.from_pydata([(-2.172, -0.1043, -0.4537), (-2.172, 1.896, -0.4537), (1.778, -0.1043, -0.4537), (1.786, 1.897, -0.4555), (-0.6975, 1.896, -0.4537), (-0.5902, -0.1043, -0.4537), (0.1894, -0.1043, -0.4537), (0.3112, 1.897, -0.4555), (-2.172, 1.896, -0.3537), (1.786, 1.897, -0.3555), (1.778, -0.1043, -0.3537), (-0.5249, -0.1043, -0.3537), (-0.6975, 1.896, -0.3537), (-2.172, -0.1043, -0.3537), (0.3112, 1.897, -0.3555), (0.1303, -0.1043, -0.3537), (-1.422, -0.1043, -0.3537), (1.028, -0.1043, -0.3537), (1.703, -0.1043, -0.3537), (-2.096, -0.1043, -0.3537), (-1.528, -0.1043, -0.3537), (-2.172, -0.1043, -0.3537), (-2.172, 1.896, -0.3537), (-0.5544, -0.1043, -0.3566), (0.1522, -0.1043, -0.3566), (-0.577, 0.1184, -0.4364), (0.1811, 0.1184, -0.4364), (-0.5686, 0.1184, -0.4283), (0.1758, 0.1184, -0.4283)], [], [(0, 21, 22, 1), (3, 9, 10, 2), (7, 4, 1, 0, 5, 6, 2, 3), (13, 8, 22, 21), (6, 5, 0, 21, 19, 20, 16, 11, 15, 17, 18, 2), (1, 22, 13, 8, 21, 0), (18, 10, 2), (12, 22, 1, 4, 7, 3, 9, 14), (3, 7, 14, 9), (7, 4, 12, 14), (12, 4, 1, 22), (23, 24, 15, 11), (24, 28, 27, 23), (25, 26, 28, 27), (23, 27, 25, 5), (5, 6, 26, 25), (6, 26, 28, 24)])
me_cube_002.polygons.foreach_set('material_index', [0, 2, 3, 0, 1, 1, 0, 1, 2, 2, 2, 0, 4, 4, 4, 0, 4])
_uv = me_cube_002.uv_layers.new(name='UVMap')
_uv.uv.foreach_set('vector', [0.375, 0.0, 0.3874, 0.0, 0.3874, 0.25, 0.375, 0.25, 0.375, 0.5, 0.0, 0.0, 0.3874, 0.75, 0.375, 0.75, 0.0, 0.0, 0.0, 0.0, 0.0, 0.0, 0.0, 0.0, 0.0, 0.0, 0.0, 0.0, 0.0, 0.0, 0.0, 0.0, 0.3874, 0.0, 0.3874, 0.25, 0.3874, 0.25, 0.3874, 0.0, 0.0, 0.0, 0.0, 0.0, 0.0, 0.0, 0.0, 0.0, 0.0, 0.0, 0.0, 0.0, 0.0, 0.0, 0.0, 0.0, 0.0, 0.0, 0.0, 0.0, 0.0, 0.0, 0.0, 0.0, 0.0, 0.0, 0.0, 0.0, 0.0, 0.0, 0.0, 0.0, 0.0, 0.0, 0.0, 0.0, 0.0, 0.0, 0.0, 0.0, 0.0, 0.0, 0.0, 0.0, 0.3874, 0.25, 0.125, 0.5, 0.2137, 0.5, 0.2783, 0.5, 0.375, 0.5, 0.0, 0.0, 0.0, 0.0, 0.0, 0.0, 0.0, 0.0, 0.0, 0.0, 0.0, 0.0, 0.0, 0.0, 0.0, 0.0, 0.0, 0.0, 0.0, 0.0, 0.0, 0.0, 0.0, 0.0, 0.0, 0.0, 0.3874, 0.25, 0.3179, 0.8468, 0.3438, 0.808, 0.3874, 0.8467, 0.3874, 0.9113, 0.3438, 0.808, 0.3438, 0.808, 0.3179, 0.8468, 0.3179, 0.8468, 0.2137, 0.75, 0.2783, 0.75, 0.3438, 0.808, 0.3179, 0.8468, 0.0, 0.0, 0.0, 0.0, 0.0, 0.0, 0.0, 0.0, 0.0, 0.0, 0.0, 0.0, 0.0, 0.0, 0.0, 0.0, 0.0, 0.0, 0.0, 0.0, 0.0, 0.0, 0.0, 0.0])
me_cube_002.materials.append(mat_material_001)
me_cube_002.materials.append(mat_material_002)
me_cube_002.materials.append(mat_material_003)
me_cube_002.materials.append(mat_material_004)
me_cube_002.materials.append(mat_material_005)
me_cube_002.use_remesh_fix_poles = True
me_cube_002.use_remesh_preserve_attributes = False
me_cube_002.use_mirror_vertex_groups = False
me_cube_002.update()

# ---- objects
ob_house = bpy.data.objects.new('House', me_cube_003)
ob_window = bpy.data.objects.new('Window', me_cube)
ob_house_001 = bpy.data.objects.new('House.001', me_cube_001)
ob_house_002 = bpy.data.objects.new('House.002', me_cube_002)

# ---- transforms, parenting, visibility, modifiers, constraints
ob_house.location = (0.0, 0.0, 0.0)
ob_house.scale = (40.0, 40.0, 40.0)
ob_house.lineart.crease_threshold = 0.0
ob_window.location = (-57.23, -3.932, 15.86)
ob_window.scale = (14.83, 0.1695, 16.43)
ob_window.lineart.crease_threshold = 0.0
ob_house_001.location = (0.0, 0.2427, -12.51)
ob_house_001.scale = (40.0, 40.0, 40.0)
ob_house_001.lineart.crease_threshold = 0.0
ob_house_002.location = (0.0, 0.0, 0.0)
ob_house_002.scale = (40.0, 40.0, 40.0)
ob_house_002.lineart.crease_threshold = 0.0

# ---- collection membership
col_collection.objects.link(ob_house)
col_collection.objects.link(ob_window)
col_collection.objects.link(ob_house_001)
col_collection.objects.link(ob_house_002)

# ---- scene / render settings (as saved in the file)
scene.frame_start = 1; scene.frame_end = 250; scene.frame_set(1)
scene.render.engine = 'BLENDER_EEVEE_NEXT'
scene.cycles.use_denoising = False
scene.cycles.samples = 128
scene.cycles.sampling_pattern = 'TABULATED_SOBOL'
scene.cycles.use_adaptive_sampling = False
scene.cycles.use_light_tree = False
scene.view_settings.view_transform = 'Filmic'
bpy.context.view_layer.update()

# ---- added for rendering (the .blend has no active camera and no usable light): camera, sun
cam_auto = bpy.data.cameras.new('AutoCamera')
cam_auto.lens = 50.0
cam_auto.sensor_width = 36.0
cam_auto.clip_end = 3778.78
ob_auto_camera = bpy.data.objects.new('AutoCamera', cam_auto)
scene.collection.objects.link(ob_auto_camera)
ob_auto_camera.location = (207.59, -238.431, 218.23)
ob_auto_camera.rotation_euler = (1.09748, -7.21219e-08, 0.694738)
scene.camera = ob_auto_camera
light_auto_sun = bpy.data.lights.new('AutoSun', 'SUN')
light_auto_sun.energy = 3.0
light_auto_sun.angle = 0.0523599
ob_auto_sun = bpy.data.objects.new('AutoSun', light_auto_sun)
scene.collection.objects.link(ob_auto_sun)
ob_auto_sun.rotation_euler = (0.872665, 0.174533, 0.523599)
bpy.context.view_layer.update()
